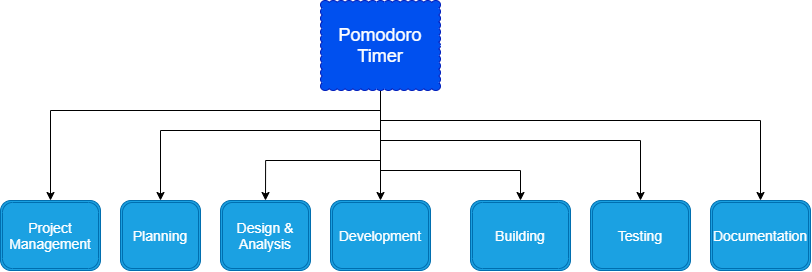

The diagram above was exported from draw.io. Its source (the exported page's mxGraphModel, read from the mxfile embedded in the PNG):
<mxGraphModel dx="1482" dy="1096" grid="1" gridSize="10" guides="1" tooltips="1" connect="1" arrows="1" fold="1" page="1" pageScale="1" pageWidth="850" pageHeight="1100" math="0" shadow="0">
  <root>
    <mxCell id="0" />
    <mxCell id="1" parent="0" />
    <mxCell id="11" style="edgeStyle=orthogonalEdgeStyle;rounded=0;orthogonalLoop=1;jettySize=auto;html=1;entryX=0.5;entryY=0;entryDx=0;entryDy=0;" edge="1" parent="1" source="2" target="3">
      <mxGeometry relative="1" as="geometry">
        <Array as="points">
          <mxPoint x="390" y="120" />
          <mxPoint x="60" y="120" />
        </Array>
      </mxGeometry>
    </mxCell>
    <mxCell id="13" style="edgeStyle=orthogonalEdgeStyle;rounded=0;orthogonalLoop=1;jettySize=auto;html=1;entryX=0.5;entryY=0;entryDx=0;entryDy=0;" edge="1" parent="1" source="2" target="10">
      <mxGeometry relative="1" as="geometry">
        <Array as="points">
          <mxPoint x="390" y="130" />
          <mxPoint x="770" y="130" />
        </Array>
      </mxGeometry>
    </mxCell>
    <mxCell id="14" style="edgeStyle=orthogonalEdgeStyle;rounded=0;orthogonalLoop=1;jettySize=auto;html=1;entryX=0.5;entryY=0;entryDx=0;entryDy=0;" edge="1" parent="1" source="2" target="9">
      <mxGeometry relative="1" as="geometry">
        <Array as="points">
          <mxPoint x="390" y="150" />
          <mxPoint x="650" y="150" />
        </Array>
      </mxGeometry>
    </mxCell>
    <mxCell id="15" style="edgeStyle=orthogonalEdgeStyle;rounded=0;orthogonalLoop=1;jettySize=auto;html=1;entryX=0.5;entryY=0;entryDx=0;entryDy=0;" edge="1" parent="1" source="2" target="4">
      <mxGeometry relative="1" as="geometry">
        <Array as="points">
          <mxPoint x="390" y="140" />
          <mxPoint x="170" y="140" />
        </Array>
      </mxGeometry>
    </mxCell>
    <mxCell id="18" style="edgeStyle=orthogonalEdgeStyle;rounded=0;orthogonalLoop=1;jettySize=auto;html=1;entryX=0.5;entryY=0;entryDx=0;entryDy=0;" edge="1" parent="1" source="2" target="8">
      <mxGeometry relative="1" as="geometry">
        <Array as="points">
          <mxPoint x="390" y="180" />
          <mxPoint x="530" y="180" />
        </Array>
      </mxGeometry>
    </mxCell>
    <mxCell id="20" style="edgeStyle=orthogonalEdgeStyle;rounded=0;orthogonalLoop=1;jettySize=auto;html=1;" edge="1" parent="1" source="2" target="6">
      <mxGeometry relative="1" as="geometry" />
    </mxCell>
    <mxCell id="21" style="edgeStyle=orthogonalEdgeStyle;rounded=0;orthogonalLoop=1;jettySize=auto;html=1;entryX=0.5;entryY=0;entryDx=0;entryDy=0;" edge="1" parent="1" source="2" target="5">
      <mxGeometry relative="1" as="geometry">
        <Array as="points">
          <mxPoint x="390" y="170" />
          <mxPoint x="275" y="170" />
        </Array>
      </mxGeometry>
    </mxCell>
    <mxCell id="2" value="&lt;font style=&quot;font-size: 18px&quot;&gt;Pomodoro Timer&lt;/font&gt;" style="whiteSpace=wrap;html=1;shape=mxgraph.basic.cloud_rect;fillColor=#0050ef;strokeColor=#001DBC;fontColor=#ffffff;" vertex="1" parent="1">
      <mxGeometry x="330" y="10" width="120" height="90" as="geometry" />
    </mxCell>
    <mxCell id="3" value="&lt;font style=&quot;font-size: 14px&quot;&gt;Project Management&lt;/font&gt;" style="shape=ext;double=1;rounded=1;whiteSpace=wrap;html=1;fillColor=#1ba1e2;strokeColor=#006EAF;fontColor=#ffffff;" vertex="1" parent="1">
      <mxGeometry x="10" y="210" width="100" height="70" as="geometry" />
    </mxCell>
    <mxCell id="4" value="&lt;font style=&quot;font-size: 14px&quot;&gt;Planning&lt;/font&gt;" style="shape=ext;double=1;rounded=1;whiteSpace=wrap;html=1;fillColor=#1ba1e2;strokeColor=#006EAF;fontColor=#ffffff;" vertex="1" parent="1">
      <mxGeometry x="130" y="210" width="80" height="70" as="geometry" />
    </mxCell>
    <mxCell id="5" value="&lt;font style=&quot;font-size: 14px&quot;&gt;Design &amp;amp; Analysis&lt;/font&gt;" style="shape=ext;double=1;rounded=1;whiteSpace=wrap;html=1;fillColor=#1ba1e2;strokeColor=#006EAF;fontColor=#ffffff;" vertex="1" parent="1">
      <mxGeometry x="230" y="210" width="90" height="70" as="geometry" />
    </mxCell>
    <mxCell id="6" value="&lt;font style=&quot;font-size: 14px&quot;&gt;Development&lt;/font&gt;" style="shape=ext;double=1;rounded=1;whiteSpace=wrap;html=1;fillColor=#1ba1e2;strokeColor=#006EAF;fontColor=#ffffff;" vertex="1" parent="1">
      <mxGeometry x="340" y="210" width="100" height="70" as="geometry" />
    </mxCell>
    <mxCell id="8" value="&lt;font style=&quot;font-size: 14px&quot;&gt;Building&lt;/font&gt;" style="shape=ext;double=1;rounded=1;whiteSpace=wrap;html=1;fillColor=#1ba1e2;strokeColor=#006EAF;fontColor=#ffffff;" vertex="1" parent="1">
      <mxGeometry x="480" y="210" width="100" height="70" as="geometry" />
    </mxCell>
    <mxCell id="9" value="&lt;font style=&quot;font-size: 14px&quot;&gt;Testing&lt;/font&gt;" style="shape=ext;double=1;rounded=1;whiteSpace=wrap;html=1;fillColor=#1ba1e2;strokeColor=#006EAF;fontColor=#ffffff;" vertex="1" parent="1">
      <mxGeometry x="600" y="210" width="100" height="70" as="geometry" />
    </mxCell>
    <mxCell id="10" value="&lt;font style=&quot;font-size: 14px&quot;&gt;Documentation&lt;/font&gt;" style="shape=ext;double=1;rounded=1;whiteSpace=wrap;html=1;fillColor=#1ba1e2;strokeColor=#006EAF;fontColor=#ffffff;" vertex="1" parent="1">
      <mxGeometry x="720" y="210" width="100" height="70" as="geometry" />
    </mxCell>
  </root>
</mxGraphModel>